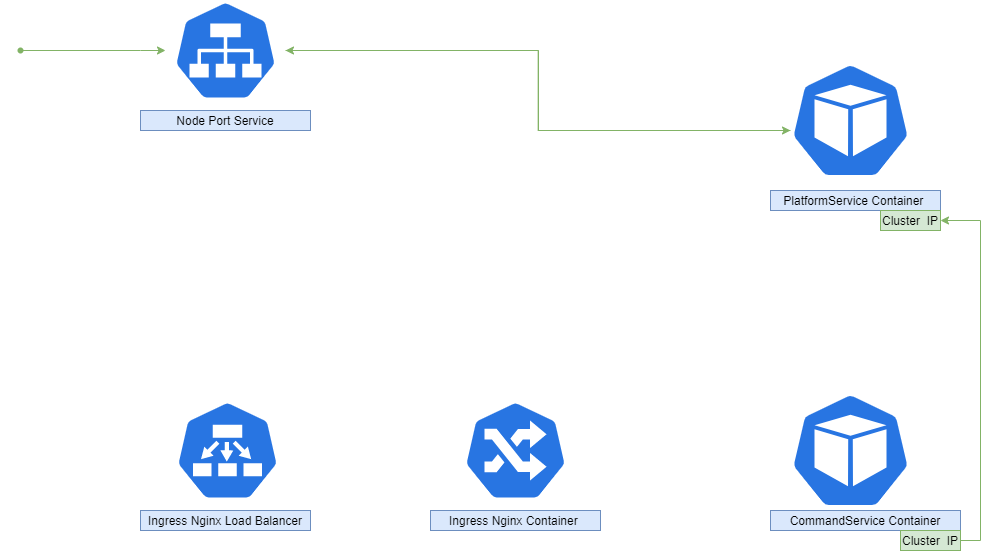

The diagram above was exported from draw.io. Its source (the exported page's mxGraphModel, read from the mxfile embedded in the PNG):
<mxGraphModel dx="2811" dy="795" grid="1" gridSize="10" guides="1" tooltips="1" connect="1" arrows="1" fold="1" page="1" pageScale="1" pageWidth="850" pageHeight="1100" math="0" shadow="0">
  <root>
    <mxCell id="0" />
    <mxCell id="1" parent="0" />
    <mxCell id="eRBao7UtMjHHO4u1sVWz-31" style="edgeStyle=orthogonalEdgeStyle;rounded=0;orthogonalLoop=1;jettySize=auto;html=1;fillColor=#d5e8d4;strokeColor=#82b366;" edge="1" parent="1" source="eRBao7UtMjHHO4u1sVWz-3" target="eRBao7UtMjHHO4u1sVWz-17">
      <mxGeometry relative="1" as="geometry">
        <Array as="points">
          <mxPoint x="-232" y="240" />
          <mxPoint x="-232" y="160" />
        </Array>
      </mxGeometry>
    </mxCell>
    <mxCell id="eRBao7UtMjHHO4u1sVWz-3" value="" style="sketch=0;html=1;dashed=0;whitespace=wrap;fillColor=#2875E2;strokeColor=#ffffff;points=[[0.005,0.63,0],[0.1,0.2,0],[0.9,0.2,0],[0.5,0,0],[0.995,0.63,0],[0.72,0.99,0],[0.5,1,0],[0.28,0.99,0]];shape=mxgraph.kubernetes.icon;prIcon=pod" vertex="1" parent="1">
      <mxGeometry x="20" y="170" width="120" height="120" as="geometry" />
    </mxCell>
    <mxCell id="eRBao7UtMjHHO4u1sVWz-4" value="" style="sketch=0;html=1;dashed=0;whitespace=wrap;fillColor=#2875E2;strokeColor=#ffffff;points=[[0.005,0.63,0],[0.1,0.2,0],[0.9,0.2,0],[0.5,0,0],[0.995,0.63,0],[0.72,0.99,0],[0.5,1,0],[0.28,0.99,0]];shape=mxgraph.kubernetes.icon;prIcon=pod" vertex="1" parent="1">
      <mxGeometry x="20" y="500" width="120" height="120" as="geometry" />
    </mxCell>
    <mxCell id="eRBao7UtMjHHO4u1sVWz-5" value="" style="sketch=0;html=1;dashed=0;whitespace=wrap;fillColor=#2875E2;strokeColor=#ffffff;points=[[0.005,0.63,0],[0.1,0.2,0],[0.9,0.2,0],[0.5,0,0],[0.995,0.63,0],[0.72,0.99,0],[0.5,1,0],[0.28,0.99,0]];shape=mxgraph.kubernetes.icon;prIcon=ing" vertex="1" parent="1">
      <mxGeometry x="-330" y="510" width="150" height="100" as="geometry" />
    </mxCell>
    <mxCell id="eRBao7UtMjHHO4u1sVWz-8" value="Ingress Nginx Container&amp;nbsp;" style="text;html=1;strokeColor=#6c8ebf;fillColor=#dae8fc;align=center;verticalAlign=middle;whiteSpace=wrap;rounded=0;" vertex="1" parent="1">
      <mxGeometry x="-340" y="620" width="170" height="20" as="geometry" />
    </mxCell>
    <mxCell id="eRBao7UtMjHHO4u1sVWz-11" value="PlatformService Container&amp;nbsp;" style="text;html=1;strokeColor=#6c8ebf;fillColor=#dae8fc;align=center;verticalAlign=middle;whiteSpace=wrap;rounded=0;" vertex="1" parent="1">
      <mxGeometry y="300" width="170" height="20" as="geometry" />
    </mxCell>
    <mxCell id="eRBao7UtMjHHO4u1sVWz-12" value="CommandService Container" style="text;html=1;strokeColor=#6c8ebf;fillColor=#dae8fc;align=center;verticalAlign=middle;whiteSpace=wrap;rounded=0;" vertex="1" parent="1">
      <mxGeometry y="620" width="190" height="20" as="geometry" />
    </mxCell>
    <mxCell id="eRBao7UtMjHHO4u1sVWz-13" value="Cluster&amp;nbsp; IP" style="text;html=1;align=center;verticalAlign=middle;whiteSpace=wrap;rounded=0;fillColor=#d5e8d4;strokeColor=#82b366;" vertex="1" parent="1">
      <mxGeometry x="110" y="320" width="60" height="20" as="geometry" />
    </mxCell>
    <mxCell id="eRBao7UtMjHHO4u1sVWz-15" style="edgeStyle=orthogonalEdgeStyle;rounded=0;orthogonalLoop=1;jettySize=auto;html=1;exitX=1;exitY=0.5;exitDx=0;exitDy=0;entryX=1;entryY=0.5;entryDx=0;entryDy=0;fillColor=#d5e8d4;strokeColor=#82b366;" edge="1" parent="1" source="eRBao7UtMjHHO4u1sVWz-14" target="eRBao7UtMjHHO4u1sVWz-13">
      <mxGeometry relative="1" as="geometry" />
    </mxCell>
    <mxCell id="eRBao7UtMjHHO4u1sVWz-14" value="Cluster&amp;nbsp; IP" style="text;html=1;strokeColor=#82b366;fillColor=#d5e8d4;align=center;verticalAlign=middle;whiteSpace=wrap;rounded=0;" vertex="1" parent="1">
      <mxGeometry x="130" y="640" width="60" height="20" as="geometry" />
    </mxCell>
    <mxCell id="eRBao7UtMjHHO4u1sVWz-32" style="edgeStyle=elbowEdgeStyle;rounded=0;orthogonalLoop=1;jettySize=auto;html=1;fillColor=#d5e8d4;strokeColor=#82b366;" edge="1" parent="1" source="eRBao7UtMjHHO4u1sVWz-17">
      <mxGeometry relative="1" as="geometry">
        <mxPoint x="20" y="240" as="targetPoint" />
      </mxGeometry>
    </mxCell>
    <mxCell id="eRBao7UtMjHHO4u1sVWz-17" value="" style="sketch=0;html=1;dashed=0;whitespace=wrap;fillColor=#2875E2;strokeColor=#ffffff;points=[[0.005,0.63,0],[0.1,0.2,0],[0.9,0.2,0],[0.5,0,0],[0.995,0.63,0],[0.72,0.99,0],[0.5,1,0],[0.28,0.99,0]];shape=mxgraph.kubernetes.icon;prIcon=svc" vertex="1" parent="1">
      <mxGeometry x="-605" y="110" width="120" height="100" as="geometry" />
    </mxCell>
    <mxCell id="eRBao7UtMjHHO4u1sVWz-19" value="Node Port Service" style="text;html=1;strokeColor=#6c8ebf;fillColor=#dae8fc;align=center;verticalAlign=middle;whiteSpace=wrap;rounded=0;" vertex="1" parent="1">
      <mxGeometry x="-630" y="220" width="170" height="20" as="geometry" />
    </mxCell>
    <mxCell id="eRBao7UtMjHHO4u1sVWz-26" style="edgeStyle=orthogonalEdgeStyle;rounded=0;orthogonalLoop=1;jettySize=auto;html=1;fillColor=#d5e8d4;strokeColor=#82b366;" edge="1" parent="1" source="eRBao7UtMjHHO4u1sVWz-25" target="eRBao7UtMjHHO4u1sVWz-17">
      <mxGeometry relative="1" as="geometry">
        <mxPoint x="-600" y="150" as="targetPoint" />
        <Array as="points">
          <mxPoint x="-630" y="160" />
          <mxPoint x="-630" y="160" />
        </Array>
      </mxGeometry>
    </mxCell>
    <mxCell id="eRBao7UtMjHHO4u1sVWz-25" value="" style="shape=waypoint;sketch=0;fillStyle=solid;size=6;pointerEvents=1;points=[];fillColor=#d5e8d4;resizable=0;rotatable=0;perimeter=centerPerimeter;snapToPoint=1;strokeColor=#82b366;" vertex="1" parent="1">
      <mxGeometry x="-770" y="140" width="40" height="40" as="geometry" />
    </mxCell>
    <mxCell id="eRBao7UtMjHHO4u1sVWz-27" value="" style="sketch=0;html=1;dashed=0;whitespace=wrap;fillColor=#2875E2;strokeColor=#ffffff;points=[[0.005,0.63,0],[0.1,0.2,0],[0.9,0.2,0],[0.5,0,0],[0.995,0.63,0],[0.72,0.99,0],[0.5,1,0],[0.28,0.99,0]];shape=mxgraph.kubernetes.icon;prIcon=ep" vertex="1" parent="1">
      <mxGeometry x="-600.5" y="510" width="115" height="100" as="geometry" />
    </mxCell>
    <mxCell id="eRBao7UtMjHHO4u1sVWz-28" value="Ingress Nginx Load Balancer" style="text;html=1;strokeColor=#6c8ebf;fillColor=#dae8fc;align=center;verticalAlign=middle;whiteSpace=wrap;rounded=0;" vertex="1" parent="1">
      <mxGeometry x="-630" y="620" width="170" height="20" as="geometry" />
    </mxCell>
  </root>
</mxGraphModel>